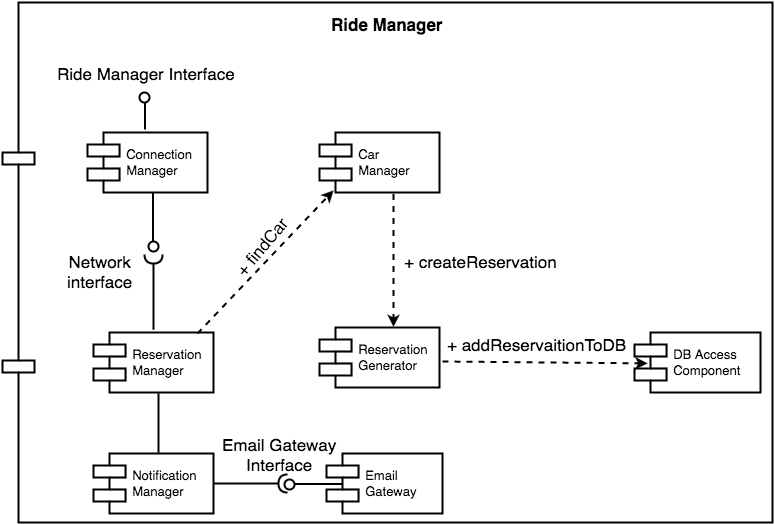

The diagram above was exported from draw.io. Its source (the exported page's mxGraphModel, read from the mxfile embedded in the PNG):
<mxGraphModel dx="929" dy="615" grid="1" gridSize="10" guides="1" tooltips="1" connect="1" arrows="1" fold="1" page="1" pageScale="1" pageWidth="4000" pageHeight="4000" math="0" shadow="0">
  <root>
    <mxCell id="0" />
    <mxCell id="1" parent="0" />
    <mxCell id="67c5fe9e637bf09d-1" value="" style="shape=component;align=left;spacingLeft=36;rounded=1;shadow=0;glass=0;comic=0;labelBackgroundColor=none;strokeColor=#000000;strokeWidth=2;fillColor=#FFFFFF;gradientColor=none;fontSize=13;" vertex="1" parent="1">
      <mxGeometry x="60" y="50" width="770" height="520" as="geometry" />
    </mxCell>
    <mxCell id="3d72d769cc47285e-1" value="Connection&#10;Manager" style="shape=component;align=left;spacingLeft=36;rounded=1;shadow=0;glass=0;comic=0;labelBackgroundColor=none;strokeColor=#000000;strokeWidth=2;fillColor=#FFFFFF;gradientColor=none;fontSize=13;" vertex="1" parent="1">
      <mxGeometry x="145" y="180" width="120" height="60" as="geometry" />
    </mxCell>
    <mxCell id="3d72d769cc47285e-2" value="" style="shape=lollipop;direction=east;html=1;rounded=1;shadow=0;glass=0;comic=0;labelBackgroundColor=none;strokeColor=#000000;strokeWidth=2;fillColor=#FFFFFF;gradientColor=none;fontSize=13;align=center;flipH=1;" vertex="1" parent="1">
      <mxGeometry x="190" y="140" width="25" height="37" as="geometry" />
    </mxCell>
    <mxCell id="3d72d769cc47285e-3" value="&lt;span&gt;Ride&amp;nbsp;&lt;/span&gt;&lt;span&gt;Manager&amp;nbsp;Interface&lt;/span&gt;" style="text;html=1;resizable=0;points=[];autosize=1;align=center;verticalAlign=top;spacingTop=-4;fontSize=17;" vertex="1" parent="1">
      <mxGeometry x="109" y="109" width="190" height="20" as="geometry" />
    </mxCell>
    <mxCell id="3d72d769cc47285e-8" value="" style="shape=requires;direction=south;html=1;rounded=1;shadow=0;glass=0;comic=0;labelBackgroundColor=none;strokeColor=#000000;strokeWidth=2;fillColor=#FFFFFF;gradientColor=none;fontSize=13;align=center;flipH=1;rotation=90;" vertex="1" parent="1">
      <mxGeometry x="171" y="327" width="80" height="20" as="geometry" />
    </mxCell>
    <mxCell id="3d72d769cc47285e-9" value="" style="shape=lollipop;direction=north;html=1;rounded=1;shadow=0;glass=0;comic=0;labelBackgroundColor=none;strokeColor=#000000;strokeWidth=2;fillColor=#FFFFFF;gradientColor=none;fontSize=13;align=center;flipH=1;rotation=90;" vertex="1" parent="1">
      <mxGeometry x="181" y="257" width="59" height="25" as="geometry" />
    </mxCell>
    <mxCell id="3d72d769cc47285e-11" value="Reservation&#10;Manager" style="shape=component;align=left;spacingLeft=36;rounded=1;shadow=0;glass=0;comic=0;labelBackgroundColor=none;strokeColor=#000000;strokeWidth=2;fillColor=#FFFFFF;gradientColor=none;fontSize=13;" vertex="1" parent="1">
      <mxGeometry x="151" y="380" width="120" height="60" as="geometry" />
    </mxCell>
    <mxCell id="3d72d769cc47285e-12" value="Car&#10;Manager" style="shape=component;align=left;spacingLeft=36;rounded=1;shadow=0;glass=0;comic=0;labelBackgroundColor=none;strokeColor=#000000;strokeWidth=2;fillColor=#FFFFFF;gradientColor=none;fontSize=13;" vertex="1" parent="1">
      <mxGeometry x="377" y="180" width="120" height="60" as="geometry" />
    </mxCell>
    <mxCell id="3d72d769cc47285e-13" value="Reservation&#10;Generator" style="shape=component;align=left;spacingLeft=36;rounded=1;shadow=0;glass=0;comic=0;labelBackgroundColor=none;strokeColor=#000000;strokeWidth=2;fillColor=#FFFFFF;gradientColor=none;fontSize=13;" vertex="1" parent="1">
      <mxGeometry x="377" y="375" width="120" height="60" as="geometry" />
    </mxCell>
    <mxCell id="3d72d769cc47285e-14" value="DB Access&#10;Component" style="shape=component;align=left;spacingLeft=36;rounded=1;shadow=0;glass=0;comic=0;labelBackgroundColor=none;strokeColor=#000000;strokeWidth=2;fillColor=#FFFFFF;gradientColor=none;fontSize=13;" vertex="1" parent="1">
      <mxGeometry x="692" y="380" width="126" height="60" as="geometry" />
    </mxCell>
    <mxCell id="3d72d769cc47285e-15" value="" style="endArrow=classic;html=1;strokeColor=#000000;strokeWidth=2;fontSize=17;entryX=0.115;entryY=0.957;entryPerimeter=0;dashed=1;" edge="1" parent="1" target="3d72d769cc47285e-12">
      <mxGeometry width="50" height="50" relative="1" as="geometry">
        <mxPoint x="255" y="381" as="sourcePoint" />
        <mxPoint x="305" y="331" as="targetPoint" />
      </mxGeometry>
    </mxCell>
    <mxCell id="3d72d769cc47285e-16" value="+ findCar" style="text;html=1;resizable=0;points=[];autosize=1;align=left;verticalAlign=top;spacingTop=-4;fontSize=17;rotation=310;" vertex="1" parent="1">
      <mxGeometry x="280" y="280" width="80" height="20" as="geometry" />
    </mxCell>
    <mxCell id="3d72d769cc47285e-17" value="" style="endArrow=classic;html=1;dashed=1;strokeColor=#000000;strokeWidth=2;fontSize=17;exitX=0.615;exitY=1.029;exitPerimeter=0;entryX=0.615;entryY=-0.007;entryPerimeter=0;" edge="1" parent="1" source="3d72d769cc47285e-12" target="3d72d769cc47285e-13">
      <mxGeometry width="50" height="50" relative="1" as="geometry">
        <mxPoint x="94" y="510" as="sourcePoint" />
        <mxPoint x="144" y="460" as="targetPoint" />
      </mxGeometry>
    </mxCell>
    <mxCell id="3d72d769cc47285e-18" value="+ createReservation" style="text;html=1;resizable=0;points=[];autosize=1;align=left;verticalAlign=top;spacingTop=-4;fontSize=17;" vertex="1" parent="1">
      <mxGeometry x="460" y="297" width="170" height="20" as="geometry" />
    </mxCell>
    <mxCell id="3d72d769cc47285e-19" value="" style="endArrow=classic;html=1;dashed=1;strokeColor=#000000;strokeWidth=2;fontSize=17;entryX=0.107;entryY=0.505;entryPerimeter=0;" edge="1" parent="1" target="3d72d769cc47285e-14">
      <mxGeometry width="50" height="50" relative="1" as="geometry">
        <mxPoint x="500" y="409" as="sourcePoint" />
        <mxPoint x="635.4285714285716" y="408.7142857142858" as="targetPoint" />
      </mxGeometry>
    </mxCell>
    <mxCell id="3d72d769cc47285e-20" value="+ addReservaitionToDB" style="text;html=1;resizable=0;points=[];autosize=1;align=left;verticalAlign=top;spacingTop=-4;fontSize=17;" vertex="1" parent="1">
      <mxGeometry x="503" y="380" width="190" height="20" as="geometry" />
    </mxCell>
    <mxCell id="3d72d769cc47285e-21" value="Network&lt;div&gt;interface&lt;/div&gt;" style="text;html=1;resizable=0;points=[];autosize=1;align=center;verticalAlign=top;spacingTop=-4;fontSize=17;" vertex="1" parent="1">
      <mxGeometry x="117" y="297" width="80" height="40" as="geometry" />
    </mxCell>
    <mxCell id="3d72d769cc47285e-22" value="" style="shape=requires;direction=east;html=1;rounded=1;shadow=0;glass=0;comic=0;labelBackgroundColor=none;strokeColor=#000000;strokeWidth=2;fillColor=#FFFFFF;gradientColor=none;fontSize=13;align=center;flipH=1;rotation=90;" vertex="1" parent="1">
      <mxGeometry x="300" y="491" width="20" height="80" as="geometry" />
    </mxCell>
    <mxCell id="3d72d769cc47285e-23" value="" style="shape=lollipop;direction=west;html=1;rounded=1;shadow=0;glass=0;comic=0;labelBackgroundColor=none;strokeColor=#000000;strokeWidth=2;fillColor=#FFFFFF;gradientColor=none;fontSize=13;align=center;flipH=1;rotation=90;" vertex="1" parent="1">
      <mxGeometry x="359" y="502" width="25" height="59" as="geometry" />
    </mxCell>
    <mxCell id="3d72d769cc47285e-24" value="Email Gateway&lt;div&gt;Interface&lt;/div&gt;" style="text;html=1;resizable=0;points=[];autosize=1;align=center;verticalAlign=top;spacingTop=-4;fontSize=17;" vertex="1" parent="1">
      <mxGeometry x="272" y="480" width="130" height="40" as="geometry" />
    </mxCell>
    <mxCell id="3d72d769cc47285e-25" value="Notification&#10;Manager" style="shape=component;align=left;spacingLeft=36;rounded=1;shadow=0;glass=0;comic=0;labelBackgroundColor=none;strokeColor=#000000;strokeWidth=2;fillColor=#FFFFFF;gradientColor=none;fontSize=13;" vertex="1" parent="1">
      <mxGeometry x="151" y="501" width="120" height="60" as="geometry" />
    </mxCell>
    <mxCell id="3d72d769cc47285e-26" value="Email&#10;Gateway" style="shape=component;align=left;spacingLeft=36;rounded=1;shadow=0;glass=0;comic=0;labelBackgroundColor=none;strokeColor=#000000;strokeWidth=2;fillColor=#FFFFFF;gradientColor=none;fontSize=13;" vertex="1" parent="1">
      <mxGeometry x="384" y="501" width="116" height="60" as="geometry" />
    </mxCell>
    <mxCell id="3d72d769cc47285e-27" value="" style="line;strokeWidth=2;direction=south;html=1;rounded=1;shadow=0;glass=0;comic=0;labelBackgroundColor=none;fillColor=#FFFFFF;gradientColor=none;fontSize=17;align=center;" vertex="1" parent="1">
      <mxGeometry x="211" y="441" width="10" height="59" as="geometry" />
    </mxCell>
    <mxCell id="67c5fe9e637bf09d-2" value="&lt;font style=&quot;font-size: 17px&quot;&gt;&lt;span&gt;Ride&amp;nbsp;&lt;/span&gt;&lt;span&gt;Manager&lt;/span&gt;&lt;/font&gt;" style="text;html=1;resizable=0;points=[];autosize=1;align=center;verticalAlign=top;spacingTop=-4;fontSize=17;fontStyle=1" vertex="1" parent="1">
      <mxGeometry x="385" y="60" width="120" height="20" as="geometry" />
    </mxCell>
  </root>
</mxGraphModel>